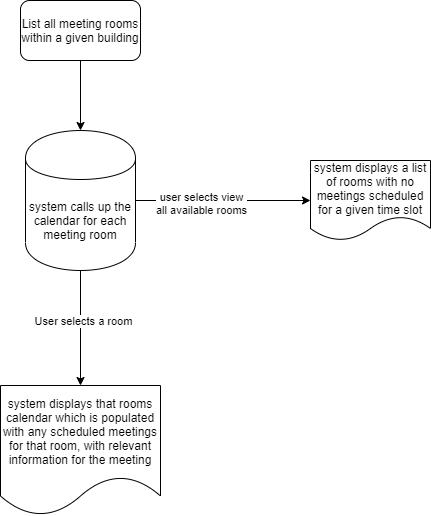

The diagram above was exported from draw.io. Its source (the exported page's mxGraphModel, read from the mxfile embedded in the PNG):
<mxGraphModel dx="702" dy="572" grid="1" gridSize="10" guides="1" tooltips="1" connect="1" arrows="1" fold="1" page="1" pageScale="1" pageWidth="827" pageHeight="1169" math="0" shadow="0">
  <root>
    <mxCell id="WIyWlLk6GJQsqaUBKTNV-0" />
    <mxCell id="WIyWlLk6GJQsqaUBKTNV-1" parent="WIyWlLk6GJQsqaUBKTNV-0" />
    <mxCell id="qYdypmvVbdQdct_U620R-5" value="" style="edgeStyle=orthogonalEdgeStyle;rounded=0;orthogonalLoop=1;jettySize=auto;html=1;" edge="1" parent="WIyWlLk6GJQsqaUBKTNV-1" source="qYdypmvVbdQdct_U620R-0" target="qYdypmvVbdQdct_U620R-4">
      <mxGeometry relative="1" as="geometry" />
    </mxCell>
    <mxCell id="qYdypmvVbdQdct_U620R-0" value="List all meeting rooms within a given building" style="rounded=1;whiteSpace=wrap;html=1;" vertex="1" parent="WIyWlLk6GJQsqaUBKTNV-1">
      <mxGeometry x="320" y="70" width="120" height="60" as="geometry" />
    </mxCell>
    <mxCell id="qYdypmvVbdQdct_U620R-13" style="edgeStyle=orthogonalEdgeStyle;rounded=0;orthogonalLoop=1;jettySize=auto;html=1;exitX=0.5;exitY=1;exitDx=0;exitDy=0;entryX=0.5;entryY=0;entryDx=0;entryDy=0;" edge="1" parent="WIyWlLk6GJQsqaUBKTNV-1" source="qYdypmvVbdQdct_U620R-4" target="qYdypmvVbdQdct_U620R-11">
      <mxGeometry relative="1" as="geometry" />
    </mxCell>
    <mxCell id="qYdypmvVbdQdct_U620R-14" value="User selects a room" style="edgeLabel;html=1;align=center;verticalAlign=middle;resizable=0;points=[];" vertex="1" connectable="0" parent="qYdypmvVbdQdct_U620R-13">
      <mxGeometry x="0.2835" y="2" relative="1" as="geometry">
        <mxPoint y="-24" as="offset" />
      </mxGeometry>
    </mxCell>
    <mxCell id="qYdypmvVbdQdct_U620R-16" value="" style="edgeStyle=orthogonalEdgeStyle;rounded=0;orthogonalLoop=1;jettySize=auto;html=1;" edge="1" parent="WIyWlLk6GJQsqaUBKTNV-1" source="qYdypmvVbdQdct_U620R-4" target="qYdypmvVbdQdct_U620R-15">
      <mxGeometry relative="1" as="geometry" />
    </mxCell>
    <mxCell id="qYdypmvVbdQdct_U620R-17" value="user selects view&lt;br&gt;all available rooms" style="edgeLabel;html=1;align=center;verticalAlign=middle;resizable=0;points=[];" vertex="1" connectable="0" parent="qYdypmvVbdQdct_U620R-16">
      <mxGeometry x="-0.2587" y="-2" relative="1" as="geometry">
        <mxPoint as="offset" />
      </mxGeometry>
    </mxCell>
    <mxCell id="qYdypmvVbdQdct_U620R-4" value="&lt;span&gt;system calls up the calendar for each meeting room&lt;/span&gt;" style="shape=cylinder;whiteSpace=wrap;html=1;boundedLbl=1;backgroundOutline=1;rounded=1;" vertex="1" parent="WIyWlLk6GJQsqaUBKTNV-1">
      <mxGeometry x="325" y="200" width="110" height="140" as="geometry" />
    </mxCell>
    <mxCell id="qYdypmvVbdQdct_U620R-11" value="system displays that rooms calendar which is populated with any scheduled meetings for that room, with relevant information for the meeting" style="shape=document;whiteSpace=wrap;html=1;boundedLbl=1;rounded=1;" vertex="1" parent="WIyWlLk6GJQsqaUBKTNV-1">
      <mxGeometry x="300" y="455" width="160" height="130" as="geometry" />
    </mxCell>
    <mxCell id="qYdypmvVbdQdct_U620R-15" value="system displays a list of rooms with no meetings scheduled for a given time slot" style="shape=document;whiteSpace=wrap;html=1;boundedLbl=1;rounded=1;" vertex="1" parent="WIyWlLk6GJQsqaUBKTNV-1">
      <mxGeometry x="610" y="230" width="120" height="80" as="geometry" />
    </mxCell>
  </root>
</mxGraphModel>